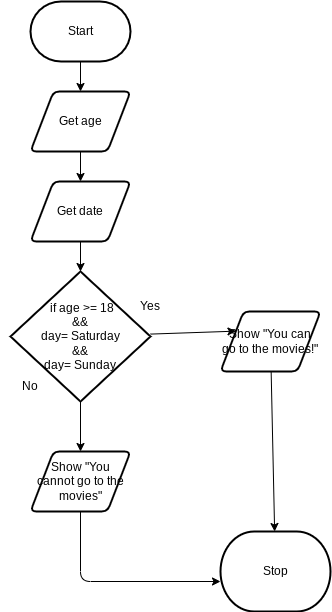

The diagram above was exported from draw.io. Its source (the exported page's mxGraphModel, read from the mxfile embedded in the PNG):
<mxGraphModel dx="614" dy="431" grid="1" gridSize="10" guides="1" tooltips="1" connect="1" arrows="1" fold="1" page="1" pageScale="1" pageWidth="850" pageHeight="1100" math="0" shadow="0">
  <root>
    <mxCell id="0" />
    <mxCell id="1" parent="0" />
    <mxCell id="4" style="edgeStyle=none;html=1;" edge="1" parent="1" source="5">
      <mxGeometry relative="1" as="geometry">
        <mxPoint x="780" y="260" as="targetPoint" />
      </mxGeometry>
    </mxCell>
    <mxCell id="5" value="Start" style="strokeWidth=2;html=1;shape=mxgraph.flowchart.terminator;whiteSpace=wrap;" vertex="1" parent="1">
      <mxGeometry x="730" y="170" width="100" height="60" as="geometry" />
    </mxCell>
    <mxCell id="6" value="Stop" style="strokeWidth=2;html=1;shape=mxgraph.flowchart.terminator;whiteSpace=wrap;" vertex="1" parent="1">
      <mxGeometry x="920" y="700" width="110" height="80" as="geometry" />
    </mxCell>
    <mxCell id="7" style="edgeStyle=none;html=1;" edge="1" parent="1" source="8">
      <mxGeometry relative="1" as="geometry">
        <mxPoint x="780" y="350" as="targetPoint" />
      </mxGeometry>
    </mxCell>
    <mxCell id="8" value="Get age" style="shape=parallelogram;html=1;strokeWidth=2;perimeter=parallelogramPerimeter;whiteSpace=wrap;rounded=1;arcSize=12;size=0.23;" vertex="1" parent="1">
      <mxGeometry x="730" y="260" width="100" height="60" as="geometry" />
    </mxCell>
    <mxCell id="9" value="Yes" style="text;strokeColor=none;align=center;fillColor=none;html=1;verticalAlign=middle;whiteSpace=wrap;rounded=0;" vertex="1" parent="1">
      <mxGeometry x="820" y="460" width="60" height="30" as="geometry" />
    </mxCell>
    <mxCell id="10" value="No" style="text;strokeColor=none;align=center;fillColor=none;html=1;verticalAlign=middle;whiteSpace=wrap;rounded=0;" vertex="1" parent="1">
      <mxGeometry x="700" y="540" width="60" height="30" as="geometry" />
    </mxCell>
    <mxCell id="37" style="edgeStyle=none;html=1;entryX=0;entryY=0.25;entryDx=0;entryDy=0;" edge="1" parent="1" source="13" target="15">
      <mxGeometry relative="1" as="geometry" />
    </mxCell>
    <mxCell id="41" style="edgeStyle=none;html=1;entryX=0.5;entryY=0;entryDx=0;entryDy=0;" edge="1" parent="1" source="13" target="40">
      <mxGeometry relative="1" as="geometry" />
    </mxCell>
    <mxCell id="13" value="&amp;nbsp;if age &amp;gt;= 18&lt;br&gt;&amp;amp;&amp;amp;&lt;br&gt;day= Saturday&lt;br&gt;&amp;amp;&amp;amp;&lt;br&gt;day= Sunday" style="strokeWidth=2;html=1;shape=mxgraph.flowchart.decision;whiteSpace=wrap;" vertex="1" parent="1">
      <mxGeometry x="710" y="440" width="140" height="130" as="geometry" />
    </mxCell>
    <mxCell id="39" style="edgeStyle=none;html=1;" edge="1" parent="1" source="15" target="6">
      <mxGeometry relative="1" as="geometry" />
    </mxCell>
    <mxCell id="15" value="Show &quot;You can go to the movies!&quot;" style="shape=parallelogram;html=1;strokeWidth=2;perimeter=parallelogramPerimeter;whiteSpace=wrap;rounded=1;arcSize=12;size=0.23;" vertex="1" parent="1">
      <mxGeometry x="920" y="480" width="100" height="60" as="geometry" />
    </mxCell>
    <mxCell id="35" style="edgeStyle=none;html=1;" edge="1" parent="1" source="32" target="13">
      <mxGeometry relative="1" as="geometry" />
    </mxCell>
    <mxCell id="32" value="Get date" style="shape=parallelogram;html=1;strokeWidth=2;perimeter=parallelogramPerimeter;whiteSpace=wrap;rounded=1;arcSize=12;size=0.23;" vertex="1" parent="1">
      <mxGeometry x="730" y="350" width="100" height="60" as="geometry" />
    </mxCell>
    <mxCell id="42" style="edgeStyle=none;html=1;entryX=-0.021;entryY=0.689;entryDx=0;entryDy=0;entryPerimeter=0;strokeColor=none;" edge="1" parent="1" source="40" target="6">
      <mxGeometry relative="1" as="geometry">
        <Array as="points">
          <mxPoint x="780" y="755" />
        </Array>
      </mxGeometry>
    </mxCell>
    <mxCell id="43" style="edgeStyle=none;html=1;" edge="1" parent="1" source="40">
      <mxGeometry relative="1" as="geometry">
        <mxPoint x="920" y="750" as="targetPoint" />
        <Array as="points">
          <mxPoint x="780" y="750" />
        </Array>
      </mxGeometry>
    </mxCell>
    <mxCell id="40" value="Show &quot;You cannot go to the movies&quot;" style="shape=parallelogram;html=1;strokeWidth=2;perimeter=parallelogramPerimeter;whiteSpace=wrap;rounded=1;arcSize=12;size=0.23;" vertex="1" parent="1">
      <mxGeometry x="730" y="620" width="100" height="60" as="geometry" />
    </mxCell>
  </root>
</mxGraphModel>